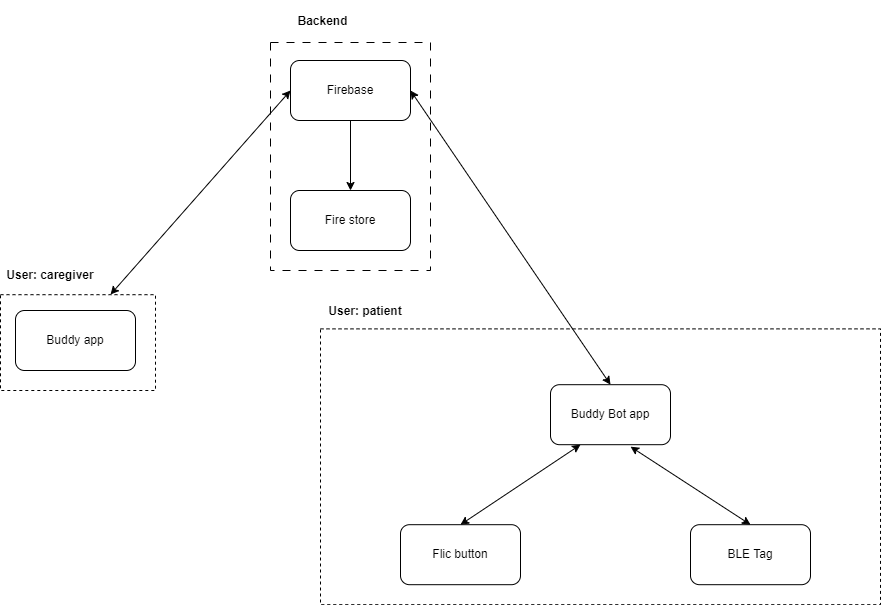

The diagram above was exported from draw.io. Its source (the exported page's mxGraphModel, read from the mxfile embedded in the PNG):
<mxGraphModel dx="1418" dy="820" grid="1" gridSize="10" guides="1" tooltips="1" connect="1" arrows="1" fold="1" page="1" pageScale="1" pageWidth="1169" pageHeight="827" background="#ffffff" math="0" shadow="0">
  <root>
    <mxCell id="0" />
    <mxCell id="1" parent="0" />
    <mxCell id="DNZOSFHiYp1lo0HaYtHz-19" value="" style="rounded=0;whiteSpace=wrap;html=1;dashed=1;fillColor=none;points=[[0,0,0,0,0],[0,0.25,0,0,0],[0,0.5,0,0,0],[0,0.75,0,0,0],[0,1,0,0,0],[0.25,0,0,0,0],[0.25,1,0,0,0],[0.5,0,0,0,0],[0.5,1,0,0,0],[0.75,0,0,0,0],[0.75,1,0,0,0],[1,0,0,0,0],[1,0.25,0,0,0],[1,0.5,0,0,0],[1,0.75,0,0,0],[1,1,0,0,0]];dashPattern=8 8;" vertex="1" parent="1">
      <mxGeometry x="480" y="62" width="160" height="228" as="geometry" />
    </mxCell>
    <mxCell id="DNZOSFHiYp1lo0HaYtHz-30" value="" style="rounded=0;whiteSpace=wrap;html=1;fillColor=none;dashed=1;" vertex="1" parent="1">
      <mxGeometry x="210" y="314.19000000000005" width="155" height="95.81" as="geometry" />
    </mxCell>
    <mxCell id="DNZOSFHiYp1lo0HaYtHz-3" value="Buddy app" style="rounded=1;whiteSpace=wrap;html=1;" vertex="1" parent="1">
      <mxGeometry x="225" y="330" width="120" height="60" as="geometry" />
    </mxCell>
    <mxCell id="DNZOSFHiYp1lo0HaYtHz-2" value="Buddy Bot app" style="rounded=1;whiteSpace=wrap;html=1;" vertex="1" parent="1">
      <mxGeometry x="760" y="404.19" width="120" height="60" as="geometry" />
    </mxCell>
    <mxCell id="DNZOSFHiYp1lo0HaYtHz-34" value="" style="endArrow=classic;startArrow=classic;html=1;rounded=0;entryX=1;entryY=0.5;entryDx=0;entryDy=0;exitX=0.5;exitY=0;exitDx=0;exitDy=0;" edge="1" parent="1" source="DNZOSFHiYp1lo0HaYtHz-2" target="DNZOSFHiYp1lo0HaYtHz-1">
      <mxGeometry width="50" height="50" relative="1" as="geometry">
        <mxPoint x="820" y="270" as="sourcePoint" />
        <mxPoint x="870" y="220" as="targetPoint" />
      </mxGeometry>
    </mxCell>
    <mxCell id="DNZOSFHiYp1lo0HaYtHz-5" value="Flic button" style="rounded=1;whiteSpace=wrap;html=1;" vertex="1" parent="1">
      <mxGeometry x="610" y="544.19" width="120" height="60" as="geometry" />
    </mxCell>
    <mxCell id="DNZOSFHiYp1lo0HaYtHz-4" value="BLE Tag" style="rounded=1;whiteSpace=wrap;html=1;" vertex="1" parent="1">
      <mxGeometry x="900" y="544.19" width="120" height="60" as="geometry" />
    </mxCell>
    <mxCell id="DNZOSFHiYp1lo0HaYtHz-38" value="" style="endArrow=classic;startArrow=classic;html=1;rounded=0;entryX=0.25;entryY=1;entryDx=0;entryDy=0;exitX=0.5;exitY=0;exitDx=0;exitDy=0;" edge="1" parent="1" source="DNZOSFHiYp1lo0HaYtHz-5" target="DNZOSFHiYp1lo0HaYtHz-2">
      <mxGeometry width="50" height="50" relative="1" as="geometry">
        <mxPoint x="760" y="534.19" as="sourcePoint" />
        <mxPoint x="810" y="484.19" as="targetPoint" />
      </mxGeometry>
    </mxCell>
    <mxCell id="DNZOSFHiYp1lo0HaYtHz-39" value="" style="endArrow=classic;startArrow=classic;html=1;rounded=0;exitX=0.667;exitY=1.033;exitDx=0;exitDy=0;exitPerimeter=0;entryX=0.5;entryY=0;entryDx=0;entryDy=0;" edge="1" parent="1" source="DNZOSFHiYp1lo0HaYtHz-2" target="DNZOSFHiYp1lo0HaYtHz-4">
      <mxGeometry width="50" height="50" relative="1" as="geometry">
        <mxPoint x="940" y="514.19" as="sourcePoint" />
        <mxPoint x="990" y="464.19" as="targetPoint" />
      </mxGeometry>
    </mxCell>
    <mxCell id="DNZOSFHiYp1lo0HaYtHz-42" style="edgeStyle=orthogonalEdgeStyle;rounded=0;orthogonalLoop=1;jettySize=auto;html=1;" edge="1" parent="1" source="DNZOSFHiYp1lo0HaYtHz-1" target="DNZOSFHiYp1lo0HaYtHz-41">
      <mxGeometry relative="1" as="geometry" />
    </mxCell>
    <mxCell id="DNZOSFHiYp1lo0HaYtHz-1" value="Firebase" style="rounded=1;whiteSpace=wrap;html=1;" vertex="1" parent="1">
      <mxGeometry x="500" y="80" width="120" height="60" as="geometry" />
    </mxCell>
    <mxCell id="DNZOSFHiYp1lo0HaYtHz-41" value="Fire store" style="rounded=1;whiteSpace=wrap;html=1;" vertex="1" parent="1">
      <mxGeometry x="500" y="210" width="120" height="60" as="geometry" />
    </mxCell>
    <mxCell id="DNZOSFHiYp1lo0HaYtHz-22" value="" style="rounded=0;whiteSpace=wrap;html=1;fillColor=none;dashed=1;movable=1;resizable=1;rotatable=1;deletable=1;editable=1;locked=0;connectable=1;" vertex="1" parent="1">
      <mxGeometry x="530" y="348.38" width="560" height="275.81" as="geometry" />
    </mxCell>
    <mxCell id="DNZOSFHiYp1lo0HaYtHz-27" value="&lt;b&gt;User: patient&lt;/b&gt;" style="text;html=1;strokeColor=none;fillColor=none;align=center;verticalAlign=middle;whiteSpace=wrap;rounded=0;" vertex="1" parent="1">
      <mxGeometry x="530" y="314.19" width="90" height="34.19" as="geometry" />
    </mxCell>
    <mxCell id="DNZOSFHiYp1lo0HaYtHz-31" value="&lt;b&gt;User: caregiver&lt;/b&gt;" style="text;html=1;strokeColor=none;fillColor=none;align=center;verticalAlign=middle;whiteSpace=wrap;rounded=0;" vertex="1" parent="1">
      <mxGeometry x="215" y="280" width="90" height="30" as="geometry" />
    </mxCell>
    <mxCell id="DNZOSFHiYp1lo0HaYtHz-20" value="&lt;b&gt;Backend&lt;/b&gt;" style="text;html=1;strokeColor=none;fillColor=none;align=center;verticalAlign=middle;whiteSpace=wrap;rounded=0;" vertex="1" parent="1">
      <mxGeometry x="480" y="20" width="105" height="42" as="geometry" />
    </mxCell>
    <mxCell id="DNZOSFHiYp1lo0HaYtHz-43" value="" style="endArrow=classic;startArrow=classic;html=1;rounded=0;exitX=0.71;exitY=-0.002;exitDx=0;exitDy=0;exitPerimeter=0;entryX=0;entryY=0.5;entryDx=0;entryDy=0;" edge="1" parent="1" source="DNZOSFHiYp1lo0HaYtHz-30" target="DNZOSFHiYp1lo0HaYtHz-1">
      <mxGeometry width="50" height="50" relative="1" as="geometry">
        <mxPoint x="300" y="480" as="sourcePoint" />
        <mxPoint x="350" y="430" as="targetPoint" />
      </mxGeometry>
    </mxCell>
  </root>
</mxGraphModel>